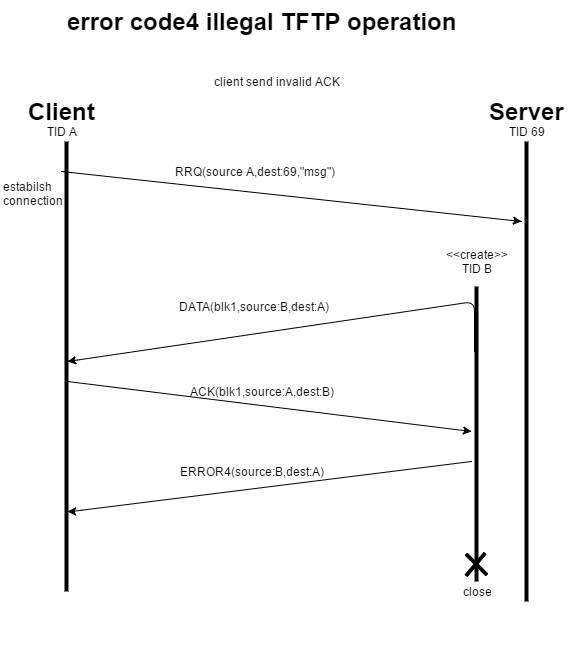

The diagram above was exported from draw.io. Its source (the exported page's mxGraphModel, read from the mxfile embedded in the PNG):
<mxGraphModel dx="785" dy="453" grid="1" gridSize="10" guides="1" tooltips="1" connect="1" arrows="1" fold="1" page="1" pageScale="1" pageWidth="826" pageHeight="1169" background="#ffffff" math="0" shadow="0">
  <root>
    <mxCell id="0" />
    <mxCell id="1" parent="0" />
    <mxCell id="2" value="" style="line;direction=south;html=1;perimeter=backbonePerimeter;points=[];outlineConnect=0;" vertex="1" parent="1">
      <mxGeometry x="70" y="260" width="10" height="450" as="geometry" />
    </mxCell>
    <mxCell id="3" value="" style="line;direction=south;html=1;perimeter=backbonePerimeter;points=[];outlineConnect=0;" vertex="1" parent="1">
      <mxGeometry x="530" y="260" width="10" height="460" as="geometry" />
    </mxCell>
    <mxCell id="4" value="error code4 illegal TFTP operation" style="text;html=1;fontSize=24;fontStyle=1;verticalAlign=middle;align=center;" vertex="1" parent="1">
      <mxGeometry x="220" y="120" width="100" height="40" as="geometry" />
    </mxCell>
    <mxCell id="5" value="client send invalid ACK" style="text;html=1;strokeColor=none;fillColor=none;align=center;verticalAlign=middle;whiteSpace=wrap;overflow=hidden;" vertex="1" parent="1">
      <mxGeometry x="190" y="190" width="190" height="20" as="geometry" />
    </mxCell>
    <mxCell id="7" value="Client" style="text;html=1;fontSize=24;fontStyle=1;verticalAlign=middle;align=center;" vertex="1" parent="1">
      <mxGeometry x="20" y="210" width="100" height="40" as="geometry" />
    </mxCell>
    <mxCell id="8" value="Server" style="text;html=1;fontSize=24;fontStyle=1;verticalAlign=middle;align=center;" vertex="1" parent="1">
      <mxGeometry x="485" y="210" width="100" height="40" as="geometry" />
    </mxCell>
    <mxCell id="9" value="estabilsh&lt;div&gt;connection&lt;/div&gt;" style="text;html=1;resizable=0;points=[];autosize=1;align=left;verticalAlign=top;spacingTop=-4;" vertex="1" parent="1">
      <mxGeometry x="10" y="296" width="80" height="30" as="geometry" />
    </mxCell>
    <mxCell id="11" value="" style="endArrow=classic;html=1;" edge="1" parent="1" source="2">
      <mxGeometry width="50" height="50" relative="1" as="geometry">
        <mxPoint x="10" y="180" as="sourcePoint" />
        <mxPoint x="530" y="340" as="targetPoint" />
        <Array as="points">
          <mxPoint x="70" y="290" />
          <mxPoint x="530" y="340" />
        </Array>
      </mxGeometry>
    </mxCell>
    <mxCell id="12" value="" style="line;direction=south;html=1;perimeter=backbonePerimeter;points=[];outlineConnect=0;" vertex="1" parent="1">
      <mxGeometry x="480" y="405" width="10" height="295" as="geometry" />
    </mxCell>
    <mxCell id="14" value="&amp;lt;&amp;lt;create&amp;gt;&amp;gt;&lt;div&gt;TID B&lt;/div&gt;" style="text;html=1;strokeColor=none;fillColor=none;align=center;verticalAlign=middle;whiteSpace=wrap;overflow=hidden;" vertex="1" parent="1">
      <mxGeometry x="445" y="350" width="80" height="60" as="geometry" />
    </mxCell>
    <mxCell id="15" value="RRQ(source A,dest:69,&quot;msg&quot;)" style="text;html=1;strokeColor=none;fillColor=none;align=center;verticalAlign=middle;whiteSpace=wrap;overflow=hidden;" vertex="1" parent="1">
      <mxGeometry x="153" y="280" width="220" height="20" as="geometry" />
    </mxCell>
    <mxCell id="16" value="TID A" style="text;html=1;strokeColor=none;fillColor=none;align=center;verticalAlign=middle;whiteSpace=wrap;overflow=hidden;" vertex="1" parent="1">
      <mxGeometry x="50" y="240" width="40" height="20" as="geometry" />
    </mxCell>
    <mxCell id="17" value="TID 69" style="text;html=1;strokeColor=none;fillColor=none;align=center;verticalAlign=middle;whiteSpace=wrap;overflow=hidden;" vertex="1" parent="1">
      <mxGeometry x="500" y="235" width="70" height="30" as="geometry" />
    </mxCell>
    <mxCell id="20" value="" style="endArrow=classic;html=1;" edge="1" parent="1" target="2">
      <mxGeometry width="50" height="50" relative="1" as="geometry">
        <mxPoint x="483" y="470" as="sourcePoint" />
        <mxPoint x="480" y="480" as="targetPoint" />
        <Array as="points">
          <mxPoint x="483" y="420" />
          <mxPoint x="76" y="480" />
        </Array>
      </mxGeometry>
    </mxCell>
    <mxCell id="21" value="DATA(blk1,source:B,dest:A)" style="text;html=1;strokeColor=none;fillColor=none;align=center;verticalAlign=middle;whiteSpace=wrap;overflow=hidden;" vertex="1" parent="1">
      <mxGeometry x="160" y="390" width="205" height="70" as="geometry" />
    </mxCell>
    <mxCell id="23" value="close" style="text;html=1;strokeColor=none;fillColor=none;align=center;verticalAlign=middle;whiteSpace=wrap;overflow=hidden;" vertex="1" parent="1">
      <mxGeometry x="465" y="640" width="40" height="140" as="geometry" />
    </mxCell>
    <mxCell id="24" value="" style="line;direction=south;html=1;perimeter=backbonePerimeter;points=[];outlineConnect=0;rotation=40;" vertex="1" parent="1">
      <mxGeometry x="479" y="668" width="10" height="30" as="geometry" />
    </mxCell>
    <mxCell id="25" value="" style="line;direction=south;html=1;perimeter=backbonePerimeter;points=[];outlineConnect=0;rotation=-45;" vertex="1" parent="1">
      <mxGeometry x="480" y="668" width="10" height="30" as="geometry" />
    </mxCell>
    <mxCell id="27" value="" style="endArrow=classic;html=1;" edge="1" parent="1" source="2">
      <mxGeometry width="50" height="50" relative="1" as="geometry">
        <mxPoint x="10" y="280" as="sourcePoint" />
        <mxPoint x="480" y="550" as="targetPoint" />
        <Array as="points">
          <mxPoint x="76" y="500" />
        </Array>
      </mxGeometry>
    </mxCell>
    <mxCell id="28" value="" style="endArrow=classic;html=1;" edge="1" parent="1" target="2">
      <mxGeometry width="50" height="50" relative="1" as="geometry">
        <mxPoint x="480" y="580" as="sourcePoint" />
        <mxPoint x="100" y="620" as="targetPoint" />
        <Array as="points">
          <mxPoint x="80" y="630" />
        </Array>
      </mxGeometry>
    </mxCell>
    <mxCell id="29" value="ACK(blk1,source:A,dest:B)" style="text;html=1;strokeColor=none;fillColor=none;align=center;verticalAlign=middle;whiteSpace=wrap;overflow=hidden;" vertex="1" parent="1">
      <mxGeometry x="180" y="500" width="180" height="20" as="geometry" />
    </mxCell>
    <mxCell id="32" value="ERROR4(source:B,dest:A)" style="text;html=1;strokeColor=none;fillColor=none;align=center;verticalAlign=middle;whiteSpace=wrap;overflow=hidden;" vertex="1" parent="1">
      <mxGeometry x="150" y="580" width="220" height="20" as="geometry" />
    </mxCell>
  </root>
</mxGraphModel>